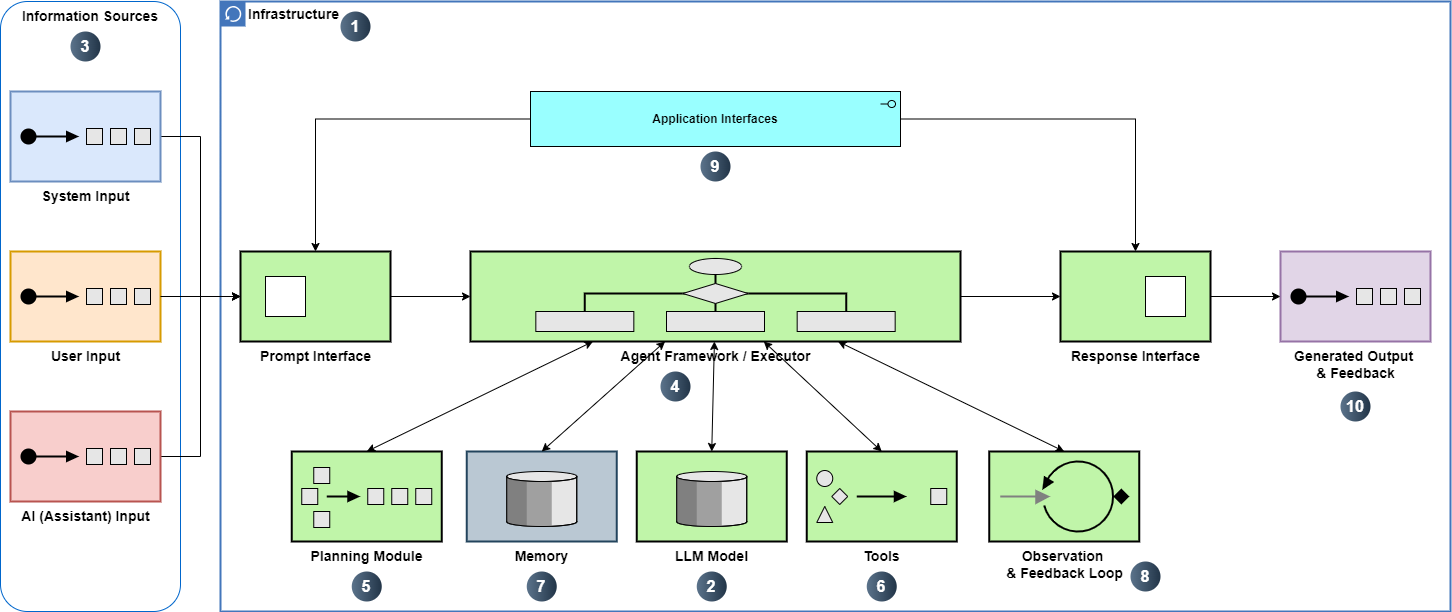

The diagram above was exported from draw.io. Its source (the exported page's mxGraphModel, read from the mxfile embedded in the PNG):
<mxGraphModel dx="1434" dy="836" grid="1" gridSize="10" guides="1" tooltips="1" connect="1" arrows="1" fold="1" page="1" pageScale="1" pageWidth="850" pageHeight="1100" math="0" shadow="0">
  <root>
    <mxCell id="0" />
    <mxCell id="1" parent="0" />
    <mxCell id="KSXjhxp92ZzQVUbA8z7Y-1" value="" style="rounded=1;whiteSpace=wrap;html=1;strokeColor=#0066CC;" vertex="1" parent="1">
      <mxGeometry x="60" y="80" width="180" height="610" as="geometry" />
    </mxCell>
    <mxCell id="KSXjhxp92ZzQVUbA8z7Y-2" value="&lt;b&gt;&lt;font style=&quot;font-size: 14px;&quot;&gt;Infrastructure&lt;/font&gt;&lt;/b&gt;" style="shape=mxgraph.ibm.box;prType=classic;fontStyle=0;verticalAlign=top;align=left;spacingLeft=32;spacingTop=4;fillColor=none;rounded=0;whiteSpace=wrap;html=1;strokeColor=#4376BB;strokeWidth=2;dashed=0;container=1;spacing=-4;collapsible=0;expand=0;recursiveResize=0;" vertex="1" parent="1">
      <mxGeometry x="280" y="80" width="1230" height="610" as="geometry" />
    </mxCell>
    <mxCell id="KSXjhxp92ZzQVUbA8z7Y-3" style="edgeStyle=orthogonalEdgeStyle;rounded=0;orthogonalLoop=1;jettySize=auto;html=1;exitX=1;exitY=0.5;exitDx=0;exitDy=0;exitPerimeter=0;entryX=0;entryY=0.5;entryDx=0;entryDy=0;" edge="1" parent="KSXjhxp92ZzQVUbA8z7Y-2" source="KSXjhxp92ZzQVUbA8z7Y-4" target="KSXjhxp92ZzQVUbA8z7Y-7">
      <mxGeometry relative="1" as="geometry" />
    </mxCell>
    <mxCell id="KSXjhxp92ZzQVUbA8z7Y-4" value="&lt;font style=&quot;font-size: 14px;&quot;&gt;&lt;b style=&quot;&quot;&gt;System Input&lt;/b&gt;&lt;/font&gt;" style="html=1;strokeWidth=2;outlineConnect=0;dashed=0;align=center;fontSize=8;verticalLabelPosition=bottom;verticalAlign=top;shape=mxgraph.eip.test_message;fillColor=#dae8fc;strokeColor=#6c8ebf;" vertex="1" parent="KSXjhxp92ZzQVUbA8z7Y-2">
      <mxGeometry x="-210" y="90" width="150" height="90" as="geometry" />
    </mxCell>
    <mxCell id="KSXjhxp92ZzQVUbA8z7Y-5" value="&lt;font style=&quot;font-size: 14px;&quot;&gt;&lt;b style=&quot;&quot;&gt;User Input&lt;/b&gt;&lt;/font&gt;" style="html=1;strokeWidth=2;outlineConnect=0;dashed=0;align=center;fontSize=8;verticalLabelPosition=bottom;verticalAlign=top;shape=mxgraph.eip.test_message;fillColor=#ffe6cc;strokeColor=#d79b00;" vertex="1" parent="KSXjhxp92ZzQVUbA8z7Y-2">
      <mxGeometry x="-210" y="250" width="150" height="90" as="geometry" />
    </mxCell>
    <mxCell id="KSXjhxp92ZzQVUbA8z7Y-7" value="&lt;font style=&quot;font-size: 14px;&quot;&gt;&lt;b style=&quot;&quot;&gt;Prompt Interface&lt;/b&gt;&lt;/font&gt;" style="strokeWidth=2;dashed=0;align=center;fontSize=8;shape=rect;verticalLabelPosition=bottom;verticalAlign=top;fillColor=#c0f5a9;html=1;" vertex="1" parent="KSXjhxp92ZzQVUbA8z7Y-2">
      <mxGeometry x="20" y="250" width="150" height="90" as="geometry" />
    </mxCell>
    <mxCell id="KSXjhxp92ZzQVUbA8z7Y-8" value="" style="html=1;strokeWidth=1;dashed=0;align=center;fontSize=8;shape=rect" vertex="1" parent="KSXjhxp92ZzQVUbA8z7Y-7">
      <mxGeometry x="25" y="25" width="40" height="40" as="geometry" />
    </mxCell>
    <mxCell id="KSXjhxp92ZzQVUbA8z7Y-9" style="edgeStyle=orthogonalEdgeStyle;rounded=0;orthogonalLoop=1;jettySize=auto;html=1;exitX=1;exitY=0.5;exitDx=0;exitDy=0;exitPerimeter=0;entryX=0;entryY=0.5;entryDx=0;entryDy=0;" edge="1" parent="KSXjhxp92ZzQVUbA8z7Y-2" source="KSXjhxp92ZzQVUbA8z7Y-5" target="KSXjhxp92ZzQVUbA8z7Y-7">
      <mxGeometry relative="1" as="geometry" />
    </mxCell>
    <mxCell id="KSXjhxp92ZzQVUbA8z7Y-14" value="&lt;b&gt;&lt;font style=&quot;font-size: 14px;&quot;&gt;Response Interface&lt;/font&gt;&lt;/b&gt;" style="strokeWidth=2;dashed=0;align=center;fontSize=8;shape=rect;verticalLabelPosition=bottom;verticalAlign=top;fillColor=#c0f5a9;html=1;" vertex="1" parent="KSXjhxp92ZzQVUbA8z7Y-2">
      <mxGeometry x="840" y="250" width="150" height="90" as="geometry" />
    </mxCell>
    <mxCell id="KSXjhxp92ZzQVUbA8z7Y-15" value="" style="html=1;strokeWidth=1;dashed=0;align=center;fontSize=8;shape=rect;" vertex="1" parent="KSXjhxp92ZzQVUbA8z7Y-14">
      <mxGeometry x="85" y="25" width="40" height="40" as="geometry" />
    </mxCell>
    <mxCell id="KSXjhxp92ZzQVUbA8z7Y-16" value="&lt;font style=&quot;font-size: 14px;&quot;&gt;&lt;b&gt;Generated Output&amp;nbsp;&lt;/b&gt;&lt;/font&gt;&lt;div&gt;&lt;font style=&quot;font-size: 14px;&quot;&gt;&lt;b&gt;&amp;amp; Feedback&lt;/b&gt;&lt;/font&gt;&lt;/div&gt;" style="html=1;strokeWidth=2;outlineConnect=0;dashed=0;align=center;fontSize=8;verticalLabelPosition=bottom;verticalAlign=top;shape=mxgraph.eip.test_message;fillColor=#e1d5e7;strokeColor=#9673a6;" vertex="1" parent="KSXjhxp92ZzQVUbA8z7Y-2">
      <mxGeometry x="1060" y="250" width="150" height="90" as="geometry" />
    </mxCell>
    <mxCell id="KSXjhxp92ZzQVUbA8z7Y-17" style="edgeStyle=orthogonalEdgeStyle;rounded=0;orthogonalLoop=1;jettySize=auto;html=1;exitX=1;exitY=0.5;exitDx=0;exitDy=0;entryX=0;entryY=0.5;entryDx=0;entryDy=0;entryPerimeter=0;" edge="1" parent="KSXjhxp92ZzQVUbA8z7Y-2" source="KSXjhxp92ZzQVUbA8z7Y-14" target="KSXjhxp92ZzQVUbA8z7Y-16">
      <mxGeometry relative="1" as="geometry" />
    </mxCell>
    <mxCell id="KSXjhxp92ZzQVUbA8z7Y-18" style="edgeStyle=orthogonalEdgeStyle;rounded=0;orthogonalLoop=1;jettySize=auto;html=1;exitX=1;exitY=0.5;exitDx=0;exitDy=0;exitPerimeter=0;entryX=0;entryY=0.5;entryDx=0;entryDy=0;" edge="1" parent="KSXjhxp92ZzQVUbA8z7Y-2" source="KSXjhxp92ZzQVUbA8z7Y-19" target="KSXjhxp92ZzQVUbA8z7Y-7">
      <mxGeometry relative="1" as="geometry" />
    </mxCell>
    <mxCell id="KSXjhxp92ZzQVUbA8z7Y-19" value="&lt;font style=&quot;font-size: 14px;&quot;&gt;&lt;b style=&quot;&quot;&gt;AI (Assistant) Input&lt;/b&gt;&lt;/font&gt;" style="html=1;strokeWidth=2;outlineConnect=0;dashed=0;align=center;fontSize=8;verticalLabelPosition=bottom;verticalAlign=top;shape=mxgraph.eip.test_message;fillColor=#f8cecc;strokeColor=#b85450;" vertex="1" parent="KSXjhxp92ZzQVUbA8z7Y-2">
      <mxGeometry x="-210" y="410" width="150" height="90" as="geometry" />
    </mxCell>
    <mxCell id="KSXjhxp92ZzQVUbA8z7Y-20" style="edgeStyle=orthogonalEdgeStyle;rounded=0;orthogonalLoop=1;jettySize=auto;html=1;" edge="1" parent="KSXjhxp92ZzQVUbA8z7Y-2" source="KSXjhxp92ZzQVUbA8z7Y-22" target="KSXjhxp92ZzQVUbA8z7Y-7">
      <mxGeometry relative="1" as="geometry" />
    </mxCell>
    <mxCell id="KSXjhxp92ZzQVUbA8z7Y-21" style="edgeStyle=orthogonalEdgeStyle;rounded=0;orthogonalLoop=1;jettySize=auto;html=1;exitX=1;exitY=0.5;exitDx=0;exitDy=0;exitPerimeter=0;" edge="1" parent="KSXjhxp92ZzQVUbA8z7Y-2" source="KSXjhxp92ZzQVUbA8z7Y-22" target="KSXjhxp92ZzQVUbA8z7Y-14">
      <mxGeometry relative="1" as="geometry" />
    </mxCell>
    <mxCell id="KSXjhxp92ZzQVUbA8z7Y-22" value="&lt;b&gt;Application Interfaces&lt;/b&gt;" style="html=1;outlineConnect=0;whiteSpace=wrap;fillColor=#99ffff;shape=mxgraph.archimate3.application;appType=interface;archiType=square;" vertex="1" parent="KSXjhxp92ZzQVUbA8z7Y-2">
      <mxGeometry x="310" y="90" width="370" height="55" as="geometry" />
    </mxCell>
    <mxCell id="KSXjhxp92ZzQVUbA8z7Y-26" value="1" style="ellipse;whiteSpace=wrap;html=1;aspect=fixed;rotation=0;gradientColor=#223548;strokeColor=none;gradientDirection=east;fillColor=#5b738b;rounded=0;pointerEvents=0;fontFamily=Helvetica;fontSize=16;fontColor=#FFFFFF;spacingTop=4;spacingBottom=4;spacingLeft=4;spacingRight=4;points=[];fontStyle=1" vertex="1" parent="KSXjhxp92ZzQVUbA8z7Y-2">
      <mxGeometry x="120" y="10" width="30" height="30" as="geometry" />
    </mxCell>
    <mxCell id="KSXjhxp92ZzQVUbA8z7Y-28" value="10" style="ellipse;whiteSpace=wrap;html=1;aspect=fixed;rotation=0;gradientColor=#223548;strokeColor=none;gradientDirection=east;fillColor=#5b738b;rounded=0;pointerEvents=0;fontFamily=Helvetica;fontSize=16;fontColor=#FFFFFF;spacingTop=4;spacingBottom=4;spacingLeft=4;spacingRight=4;points=[];fontStyle=1" vertex="1" parent="KSXjhxp92ZzQVUbA8z7Y-2">
      <mxGeometry x="1120" y="390" width="30" height="30" as="geometry" />
    </mxCell>
    <mxCell id="KSXjhxp92ZzQVUbA8z7Y-29" value="9" style="ellipse;whiteSpace=wrap;html=1;aspect=fixed;rotation=0;gradientColor=#223548;strokeColor=none;gradientDirection=east;fillColor=#5b738b;rounded=0;pointerEvents=0;fontFamily=Helvetica;fontSize=16;fontColor=#FFFFFF;spacingTop=4;spacingBottom=4;spacingLeft=4;spacingRight=4;points=[];fontStyle=1" vertex="1" parent="KSXjhxp92ZzQVUbA8z7Y-2">
      <mxGeometry x="480" y="150" width="30" height="30" as="geometry" />
    </mxCell>
    <mxCell id="KSXjhxp92ZzQVUbA8z7Y-33" style="rounded=0;orthogonalLoop=1;jettySize=auto;html=1;exitX=0.5;exitY=0;exitDx=0;exitDy=0;exitPerimeter=0;startArrow=classic;startFill=1;" edge="1" parent="KSXjhxp92ZzQVUbA8z7Y-2" source="KSXjhxp92ZzQVUbA8z7Y-34" target="KSXjhxp92ZzQVUbA8z7Y-36">
      <mxGeometry relative="1" as="geometry" />
    </mxCell>
    <mxCell id="KSXjhxp92ZzQVUbA8z7Y-34" value="&lt;b&gt;&lt;font style=&quot;font-size: 14px;&quot;&gt;LLM Model&lt;/font&gt;&lt;/b&gt;" style="html=1;strokeWidth=2;outlineConnect=0;dashed=0;align=center;fontSize=8;verticalLabelPosition=bottom;verticalAlign=top;shape=mxgraph.eip.message_store;fillColor=#c0f5a9" vertex="1" parent="KSXjhxp92ZzQVUbA8z7Y-2">
      <mxGeometry x="416.25" y="450" width="150" height="90" as="geometry" />
    </mxCell>
    <mxCell id="KSXjhxp92ZzQVUbA8z7Y-35" value="&lt;b&gt;&lt;font style=&quot;font-size: 14px;&quot;&gt;Memory&lt;/font&gt;&lt;/b&gt;" style="html=1;strokeWidth=2;outlineConnect=0;dashed=0;align=center;fontSize=8;verticalLabelPosition=bottom;verticalAlign=top;shape=mxgraph.eip.message_store;fillColor=#bac8d3;strokeColor=#23445d;" vertex="1" parent="KSXjhxp92ZzQVUbA8z7Y-2">
      <mxGeometry x="246.25" y="450" width="150" height="90" as="geometry" />
    </mxCell>
    <mxCell id="KSXjhxp92ZzQVUbA8z7Y-42" style="edgeStyle=orthogonalEdgeStyle;rounded=0;orthogonalLoop=1;jettySize=auto;html=1;exitX=1;exitY=0.5;exitDx=0;exitDy=0;exitPerimeter=0;entryX=0;entryY=0.5;entryDx=0;entryDy=0;" edge="1" parent="KSXjhxp92ZzQVUbA8z7Y-2" source="KSXjhxp92ZzQVUbA8z7Y-36" target="KSXjhxp92ZzQVUbA8z7Y-14">
      <mxGeometry relative="1" as="geometry" />
    </mxCell>
    <mxCell id="KSXjhxp92ZzQVUbA8z7Y-36" value="&lt;span style=&quot;font-size: 14px;&quot;&gt;&lt;b&gt;Agent Framework / Executor&lt;/b&gt;&lt;/span&gt;" style="html=1;strokeWidth=2;outlineConnect=0;dashed=0;align=center;fontSize=8;fillColor=#c0f5a9;verticalLabelPosition=bottom;verticalAlign=top;shape=mxgraph.eip.process_manager;" vertex="1" parent="KSXjhxp92ZzQVUbA8z7Y-2">
      <mxGeometry x="250" y="250" width="490" height="90" as="geometry" />
    </mxCell>
    <mxCell id="KSXjhxp92ZzQVUbA8z7Y-37" value="&lt;b&gt;&lt;font style=&quot;font-size: 14px;&quot;&gt;Tools&lt;/font&gt;&lt;/b&gt;" style="html=1;strokeWidth=2;outlineConnect=0;dashed=0;align=center;fontSize=8;fillColor=#c0f5a9;verticalLabelPosition=bottom;verticalAlign=top;shape=mxgraph.eip.normalizer;" vertex="1" parent="KSXjhxp92ZzQVUbA8z7Y-2">
      <mxGeometry x="586.25" y="450" width="150" height="90" as="geometry" />
    </mxCell>
    <mxCell id="KSXjhxp92ZzQVUbA8z7Y-38" style="rounded=0;orthogonalLoop=1;jettySize=auto;html=1;exitX=0.5;exitY=0;exitDx=0;exitDy=0;exitPerimeter=0;startArrow=classic;startFill=1;" edge="1" parent="KSXjhxp92ZzQVUbA8z7Y-2" source="KSXjhxp92ZzQVUbA8z7Y-35" target="KSXjhxp92ZzQVUbA8z7Y-36">
      <mxGeometry relative="1" as="geometry" />
    </mxCell>
    <mxCell id="KSXjhxp92ZzQVUbA8z7Y-39" style="rounded=0;orthogonalLoop=1;jettySize=auto;html=1;entryX=0.5;entryY=0;entryDx=0;entryDy=0;entryPerimeter=0;startArrow=classic;startFill=1;" edge="1" parent="KSXjhxp92ZzQVUbA8z7Y-2" source="KSXjhxp92ZzQVUbA8z7Y-36" target="KSXjhxp92ZzQVUbA8z7Y-37">
      <mxGeometry relative="1" as="geometry" />
    </mxCell>
    <mxCell id="KSXjhxp92ZzQVUbA8z7Y-41" style="edgeStyle=orthogonalEdgeStyle;rounded=0;orthogonalLoop=1;jettySize=auto;html=1;exitX=1;exitY=0.5;exitDx=0;exitDy=0;entryX=0;entryY=0.5;entryDx=0;entryDy=0;entryPerimeter=0;" edge="1" parent="KSXjhxp92ZzQVUbA8z7Y-2" source="KSXjhxp92ZzQVUbA8z7Y-7" target="KSXjhxp92ZzQVUbA8z7Y-36">
      <mxGeometry relative="1" as="geometry" />
    </mxCell>
    <mxCell id="KSXjhxp92ZzQVUbA8z7Y-43" value="2" style="ellipse;whiteSpace=wrap;html=1;aspect=fixed;rotation=0;gradientColor=#223548;strokeColor=none;gradientDirection=east;fillColor=#5b738b;rounded=0;pointerEvents=0;fontFamily=Helvetica;fontSize=16;fontColor=#FFFFFF;spacingTop=4;spacingBottom=4;spacingLeft=4;spacingRight=4;points=[];fontStyle=1" vertex="1" parent="KSXjhxp92ZzQVUbA8z7Y-2">
      <mxGeometry x="476.25" y="570" width="30" height="30" as="geometry" />
    </mxCell>
    <mxCell id="KSXjhxp92ZzQVUbA8z7Y-44" value="4" style="ellipse;whiteSpace=wrap;html=1;aspect=fixed;rotation=0;gradientColor=#223548;strokeColor=none;gradientDirection=east;fillColor=#5b738b;rounded=0;pointerEvents=0;fontFamily=Helvetica;fontSize=16;fontColor=#FFFFFF;spacingTop=4;spacingBottom=4;spacingLeft=4;spacingRight=4;points=[];fontStyle=1" vertex="1" parent="KSXjhxp92ZzQVUbA8z7Y-2">
      <mxGeometry x="440" y="370" width="30" height="30" as="geometry" />
    </mxCell>
    <mxCell id="KSXjhxp92ZzQVUbA8z7Y-45" value="&lt;b&gt;&lt;font style=&quot;font-size: 14px;&quot;&gt;Planning Module&lt;/font&gt;&lt;/b&gt;" style="html=1;strokeWidth=2;outlineConnect=0;dashed=0;align=center;fontSize=8;fillColor=#c0f5a9;verticalLabelPosition=bottom;verticalAlign=top;shape=mxgraph.eip.resequencer;" vertex="1" parent="KSXjhxp92ZzQVUbA8z7Y-2">
      <mxGeometry x="71.25" y="450" width="150" height="90" as="geometry" />
    </mxCell>
    <mxCell id="KSXjhxp92ZzQVUbA8z7Y-46" style="rounded=0;orthogonalLoop=1;jettySize=auto;html=1;exitX=0.5;exitY=0;exitDx=0;exitDy=0;exitPerimeter=0;startArrow=classic;startFill=1;entryX=0.25;entryY=1;entryDx=0;entryDy=0;entryPerimeter=0;" edge="1" parent="KSXjhxp92ZzQVUbA8z7Y-2" source="KSXjhxp92ZzQVUbA8z7Y-45" target="KSXjhxp92ZzQVUbA8z7Y-36">
      <mxGeometry relative="1" as="geometry">
        <mxPoint x="280" y="440" as="sourcePoint" />
        <mxPoint x="343" y="340" as="targetPoint" />
      </mxGeometry>
    </mxCell>
    <mxCell id="KSXjhxp92ZzQVUbA8z7Y-47" value="5" style="ellipse;whiteSpace=wrap;html=1;aspect=fixed;rotation=0;gradientColor=#223548;strokeColor=none;gradientDirection=east;fillColor=#5b738b;rounded=0;pointerEvents=0;fontFamily=Helvetica;fontSize=16;fontColor=#FFFFFF;spacingTop=4;spacingBottom=4;spacingLeft=4;spacingRight=4;points=[];fontStyle=1" vertex="1" parent="KSXjhxp92ZzQVUbA8z7Y-2">
      <mxGeometry x="131.25" y="570" width="30" height="30" as="geometry" />
    </mxCell>
    <mxCell id="KSXjhxp92ZzQVUbA8z7Y-48" value="6" style="ellipse;whiteSpace=wrap;html=1;aspect=fixed;rotation=0;gradientColor=#223548;strokeColor=none;gradientDirection=east;fillColor=#5b738b;rounded=0;pointerEvents=0;fontFamily=Helvetica;fontSize=16;fontColor=#FFFFFF;spacingTop=4;spacingBottom=4;spacingLeft=4;spacingRight=4;points=[];fontStyle=1" vertex="1" parent="KSXjhxp92ZzQVUbA8z7Y-2">
      <mxGeometry x="646.25" y="570" width="30" height="30" as="geometry" />
    </mxCell>
    <mxCell id="KSXjhxp92ZzQVUbA8z7Y-49" value="7" style="ellipse;whiteSpace=wrap;html=1;aspect=fixed;rotation=0;gradientColor=#223548;strokeColor=none;gradientDirection=east;fillColor=#5b738b;rounded=0;pointerEvents=0;fontFamily=Helvetica;fontSize=16;fontColor=#FFFFFF;spacingTop=4;spacingBottom=4;spacingLeft=4;spacingRight=4;points=[];fontStyle=1" vertex="1" parent="KSXjhxp92ZzQVUbA8z7Y-2">
      <mxGeometry x="306.25" y="570" width="30" height="30" as="geometry" />
    </mxCell>
    <mxCell id="KSXjhxp92ZzQVUbA8z7Y-50" value="&lt;font style=&quot;font-size: 14px;&quot;&gt;&lt;b&gt;Observation&amp;nbsp;&lt;/b&gt;&lt;/font&gt;&lt;div&gt;&lt;font style=&quot;font-size: 14px;&quot;&gt;&lt;b&gt;&amp;amp; Feedback Loop&lt;/b&gt;&lt;/font&gt;&lt;/div&gt;" style="fillColor=#c0f5a9;dashed=0;outlineConnect=0;strokeWidth=2;html=1;align=center;fontSize=8;verticalLabelPosition=bottom;verticalAlign=top;shape=mxgraph.eip.polling_consumer;" vertex="1" parent="KSXjhxp92ZzQVUbA8z7Y-2">
      <mxGeometry x="768.75" y="450" width="150" height="90" as="geometry" />
    </mxCell>
    <mxCell id="KSXjhxp92ZzQVUbA8z7Y-51" style="rounded=0;orthogonalLoop=1;jettySize=auto;html=1;entryX=0.5;entryY=0;entryDx=0;entryDy=0;entryPerimeter=0;startArrow=classic;startFill=1;exitX=0.75;exitY=1;exitDx=0;exitDy=0;exitPerimeter=0;" edge="1" parent="KSXjhxp92ZzQVUbA8z7Y-2" source="KSXjhxp92ZzQVUbA8z7Y-36" target="KSXjhxp92ZzQVUbA8z7Y-50">
      <mxGeometry relative="1" as="geometry">
        <mxPoint x="690" y="340" as="sourcePoint" />
        <mxPoint x="808" y="450" as="targetPoint" />
      </mxGeometry>
    </mxCell>
    <mxCell id="KSXjhxp92ZzQVUbA8z7Y-52" value="8" style="ellipse;whiteSpace=wrap;html=1;aspect=fixed;rotation=0;gradientColor=#223548;strokeColor=none;gradientDirection=east;fillColor=#5b738b;rounded=0;pointerEvents=0;fontFamily=Helvetica;fontSize=16;fontColor=#FFFFFF;spacingTop=4;spacingBottom=4;spacingLeft=4;spacingRight=4;points=[];fontStyle=1" vertex="1" parent="KSXjhxp92ZzQVUbA8z7Y-2">
      <mxGeometry x="910" y="560" width="30" height="30" as="geometry" />
    </mxCell>
    <mxCell id="KSXjhxp92ZzQVUbA8z7Y-31" value="&lt;font style=&quot;font-size: 14px;&quot;&gt;&lt;b&gt;Information Sources&lt;/b&gt;&lt;/font&gt;" style="text;strokeColor=none;align=center;fillColor=none;html=1;verticalAlign=middle;whiteSpace=wrap;rounded=0;" vertex="1" parent="1">
      <mxGeometry x="70" y="80" width="160" height="30" as="geometry" />
    </mxCell>
    <mxCell id="KSXjhxp92ZzQVUbA8z7Y-32" value="3" style="ellipse;whiteSpace=wrap;html=1;aspect=fixed;rotation=0;gradientColor=#223548;strokeColor=none;gradientDirection=east;fillColor=#5b738b;rounded=0;pointerEvents=0;fontFamily=Helvetica;fontSize=16;fontColor=#FFFFFF;spacingTop=4;spacingBottom=4;spacingLeft=4;spacingRight=4;points=[];fontStyle=1" vertex="1" parent="1">
      <mxGeometry x="130" y="110" width="30" height="30" as="geometry" />
    </mxCell>
  </root>
</mxGraphModel>